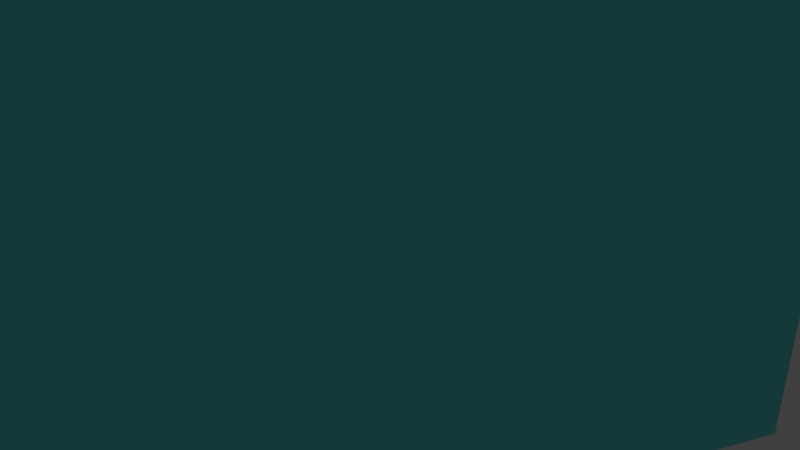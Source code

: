 # Source: MBShot3.blend  (saved by Blender 2.76.0; exported with 4.5.12 LTS)
import bpy
from mathutils import Matrix  # noqa: F401  (used for matrix-valued properties, if any)

bpy.ops.wm.read_factory_settings(use_empty=True)
scene = bpy.context.scene
scene.name = 'Scene'

# ---- collections
col_collection_1 = bpy.data.collections.new('Collection 1'); scene.collection.children.link(col_collection_1)
col_light = bpy.data.collections.new('Light')  # instanced only; not linked into the scene
col_frog = bpy.data.collections.new('Frog')  # instanced only; not linked into the scene
col_pot = bpy.data.collections.new('Pot')  # instanced only; not linked into the scene
col_gel_nde_001 = bpy.data.collections.new('Gelände.001')  # instanced only; not linked into the scene

# ---- materials (node trees are filled in below, after node groups)
mat_material = bpy.data.materials.new('Material')
mat_material.alpha_threshold = 0.0
mat_material.roughness = 0.5

# ---- material node trees
mat_material.use_nodes = True; mat_material.node_tree.nodes.clear()
_N = mat_material.node_tree.nodes; _L = mat_material.node_tree.links
n0 = _N.new('ShaderNodeOutputMaterial'); n0.name = 'Material Output'; n0.location = (300, 300)
n1 = _N.new('ShaderNodeBsdfDiffuse'); n1.name = 'Diffuse BSDF'; n1.location = (10, 300)
n1.inputs[0].default_value = (0.15, 0.777, 0.8, 1.0)
_L.new(n1.outputs[0], n0.inputs[0])
n0.is_active_output = True

# ---- world
world_world = bpy.data.worlds.new('World'); scene.world = world_world
world_world.color = (0.05088, 0.05088, 0.05088)
world_world.use_sun_shadow = False
world_world.sun_shadow_jitter_overblur = 0.0
world_world.cycles.sampling_method = 'MANUAL'
world_world.cycles.sample_map_resolution = 256

# ---- cameras
cam_camera_002 = bpy.data.cameras.new('Camera.002')
cam_camera_002.clip_end = 100.0
cam_camera_002.lens = 35.0
cam_camera_002.sensor_width = 32.0
cam_camera_002.sensor_height = 18.0
cam_camera_002.display_size = 2.0
cam_camera_002.dof.focus_distance = 0.0

# ---- meshes
me_plane = bpy.data.meshes.new('Plane')
me_plane.from_pydata([(-1.0, -1.0, 0.0), (1.0, -1.0, 0.0), (-1.0, 1.0, 0.0), (1.0, 1.0, 0.0)], [], [(0, 1, 3, 2)])
me_plane.materials.append(mat_material)
me_plane.use_remesh_preserve_volume = False
me_plane.use_remesh_preserve_attributes = False
me_plane.use_mirror_vertex_groups = False
me_plane.update()

# ---- objects
ob_light_001 = bpy.data.objects.new('Light.001', None)
ob_frog_001 = bpy.data.objects.new('Frog.001', None)
ob_plane = bpy.data.objects.new('Plane', me_plane)
ob_camera = bpy.data.objects.new('Camera', cam_camera_002)
ob_pot = bpy.data.objects.new('Pot', None)
ob_gel_nde_001 = bpy.data.objects.new('Gelände.001', None)

# ---- transforms, parenting, visibility, modifiers, constraints
ob_light_001.location = (2.058, 10.12, 20.0)
ob_light_001.scale = (3.369, 3.369, 3.369)
ob_light_001.empty_image_offset = (0.0, 0.0)
ob_light_001.show_instancer_for_render = False
ob_light_001.instance_type = 'COLLECTION'
ob_light_001.lineart.crease_threshold = 0.0
ob_frog_001.location = (10.65, -20.63, 9.127)
ob_frog_001.rotation_euler = (0.0, 0.0, 1.878)
ob_frog_001.empty_image_offset = (0.0, 0.0)
ob_frog_001.show_instancer_for_render = False
ob_frog_001.instance_type = 'COLLECTION'
ob_frog_001.lineart.crease_threshold = 0.0
ob_plane.location = (-15.9, -50.02, 9.314)
ob_plane.rotation_euler = (1.571, -0.0, -0.8738)
ob_plane.scale = (67.5, 67.5, 67.5)
ob_plane.lineart.crease_threshold = 0.0
ob_camera.location = (32.63, 11.11, 22.01)
ob_camera.rotation_euler = (1.154, 0.0, 2.155)
ob_camera.lineart.crease_threshold = 0.0
ob_pot.location = (-0.8175, -12.44, -0.1776)
ob_pot.rotation_euler = (-0.245, 0.03374, 0.0)
ob_pot.empty_image_offset = (0.0, 0.0)
ob_pot.show_instancer_for_render = False
ob_pot.instance_type = 'COLLECTION'
ob_pot.lineart.crease_threshold = 0.0
ob_gel_nde_001.location = (0.0, 0.0, 0.0)
ob_gel_nde_001.empty_image_offset = (0.0, 0.0)
ob_gel_nde_001.show_instancer_for_render = False
ob_gel_nde_001.instance_type = 'COLLECTION'
ob_gel_nde_001.lineart.crease_threshold = 0.0
ob_light_001.instance_collection = col_light
ob_frog_001.instance_collection = col_frog
ob_pot.instance_collection = col_pot
ob_gel_nde_001.instance_collection = col_gel_nde_001

# ---- collection membership
col_collection_1.objects.link(ob_light_001)
col_collection_1.objects.link(ob_frog_001)
col_collection_1.objects.link(ob_plane)
col_collection_1.objects.link(ob_camera)
col_collection_1.objects.link(ob_pot)
col_collection_1.objects.link(ob_gel_nde_001)

# ---- scene / render settings (as saved in the file)
scene.camera = ob_camera
scene.frame_start = 160; scene.frame_end = 250; scene.frame_set(160)
scene.render.engine = 'CYCLES'
scene.render.fps = 30
scene.render.dither_intensity = 0.0
scene.cycles.use_denoising = False
scene.cycles.samples = 10
scene.cycles.sampling_pattern = 'TABULATED_SOBOL'
scene.cycles.light_sampling_threshold = 0.0
scene.cycles.use_adaptive_sampling = False
scene.cycles.use_light_tree = False
scene.cycles.blur_glossy = 0.0
scene.cycles.pixel_filter_type = 'GAUSSIAN'
scene.cycles.sample_clamp_indirect = 0.0
scene.view_settings.view_transform = 'Standard'
bpy.context.view_layer.update()

# ---- added for rendering (the .blend has no usable light): sun
light_auto_sun = bpy.data.lights.new('AutoSun', 'SUN')
light_auto_sun.energy = 3.0
light_auto_sun.angle = 0.0523599
ob_auto_sun = bpy.data.objects.new('AutoSun', light_auto_sun)
scene.collection.objects.link(ob_auto_sun)
ob_auto_sun.rotation_euler = (0.872665, 0.174533, 0.523599)
bpy.context.view_layer.update()

